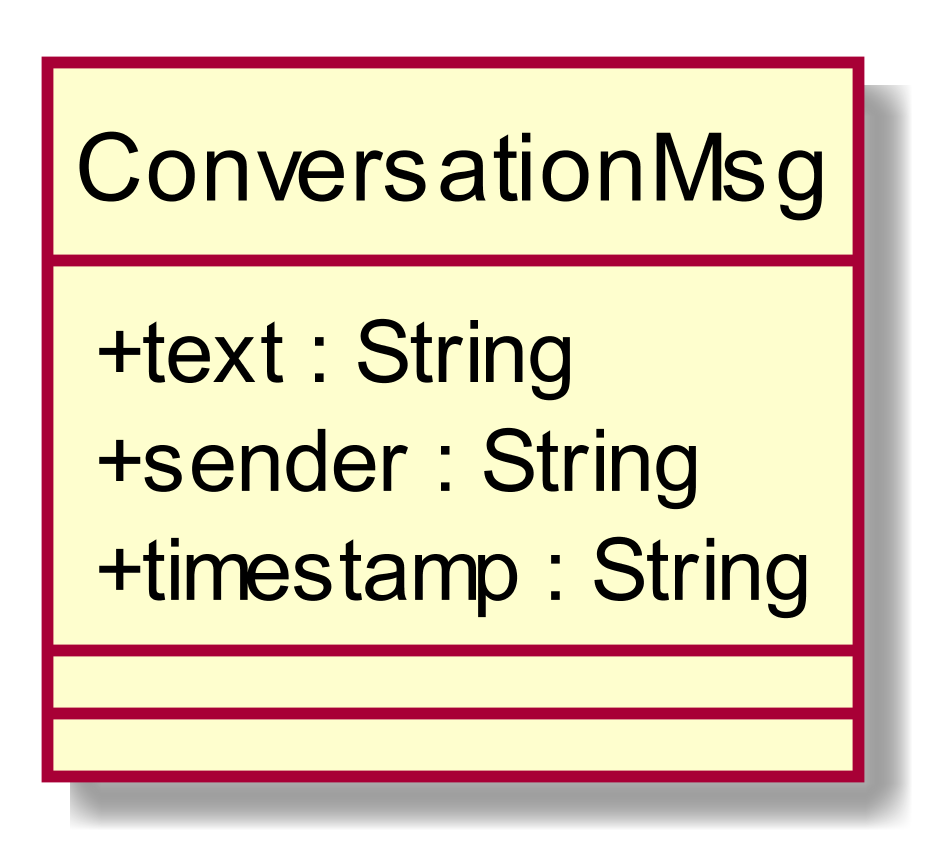

The diagram above was rendered by PlantUML. Its source (embedded in the PNG):
@startuml
scale 1000*1000
skinparam classAttributeIconSize 0
class ConversationMsg{
+ text : String
+ sender : String
+ timestamp : String
__
__

}
hide circle
@enduml